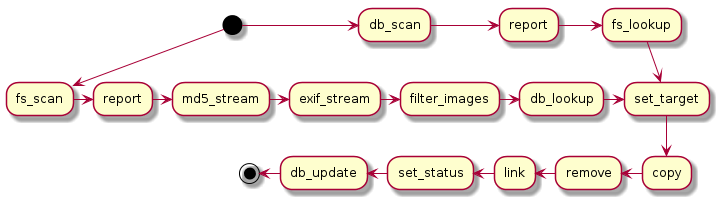

The diagram above was rendered by PlantUML. Its source (embedded in the PNG):
@startuml
(*) --> "fs_scan"
-> "report" as report1
-> "md5_stream"
-> "exif_stream"
-> "filter_images"
-> "db_lookup"
-> "set_target"
(*) -> "db_scan"
-> "report" as report2
-> "fs_lookup"
-> "set_target"
--> "copy"
-left-> "remove"
-left-> "link"
-left-> "set_status"
-left-> "db_update"
-left-> (*)
@enduml